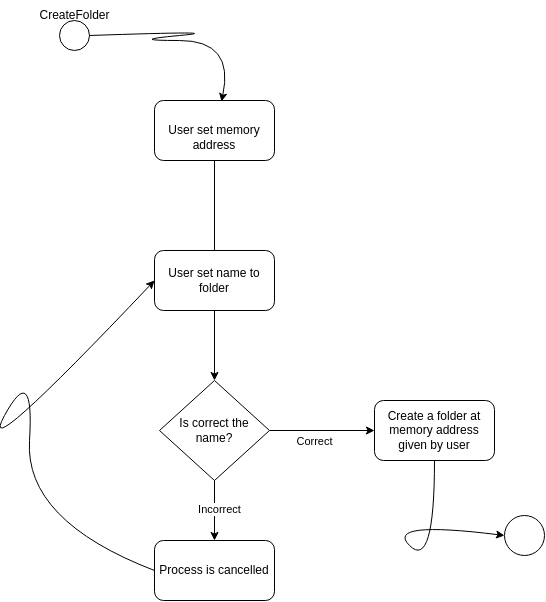

The diagram above was exported from draw.io. Its source (the exported page's mxGraphModel, read from the mxfile embedded in the PNG):
<mxGraphModel dx="857" dy="874" grid="1" gridSize="10" guides="1" tooltips="1" connect="1" arrows="1" fold="1" page="1" pageScale="1" pageWidth="827" pageHeight="1169" math="0" shadow="0">
  <root>
    <mxCell id="0" />
    <mxCell id="1" parent="0" />
    <mxCell id="SrMD0GwfA5TjsLFttzY5-1" value="" style="ellipse;whiteSpace=wrap;html=1;aspect=fixed;" parent="1" vertex="1">
      <mxGeometry x="105" y="90" width="30" height="30" as="geometry" />
    </mxCell>
    <mxCell id="SrMD0GwfA5TjsLFttzY5-2" value="CreateFolder" style="text;html=1;align=center;verticalAlign=middle;resizable=0;points=[];autosize=1;strokeColor=none;fillColor=none;" parent="1" vertex="1">
      <mxGeometry x="75" y="70" width="90" height="30" as="geometry" />
    </mxCell>
    <mxCell id="SrMD0GwfA5TjsLFttzY5-3" value="&lt;br&gt;User set memory address" style="rounded=1;whiteSpace=wrap;html=1;" parent="1" vertex="1">
      <mxGeometry x="200" y="170" width="120" height="60" as="geometry" />
    </mxCell>
    <mxCell id="SrMD0GwfA5TjsLFttzY5-6" value="Process is cancelled" style="rounded=1;whiteSpace=wrap;html=1;" parent="1" vertex="1">
      <mxGeometry x="200" y="610" width="120" height="60" as="geometry" />
    </mxCell>
    <mxCell id="SrMD0GwfA5TjsLFttzY5-7" value="" style="endArrow=none;html=1;rounded=0;entryX=0.5;entryY=1;entryDx=0;entryDy=0;exitX=0.5;exitY=0;exitDx=0;exitDy=0;" parent="1" target="SrMD0GwfA5TjsLFttzY5-3" edge="1">
      <mxGeometry width="50" height="50" relative="1" as="geometry">
        <mxPoint x="260" y="320" as="sourcePoint" />
        <mxPoint x="270" y="250" as="targetPoint" />
      </mxGeometry>
    </mxCell>
    <mxCell id="SrMD0GwfA5TjsLFttzY5-12" value="" style="curved=1;endArrow=classic;html=1;rounded=0;entryX=0.558;entryY=0.017;entryDx=0;entryDy=0;entryPerimeter=0;exitX=1;exitY=0.5;exitDx=0;exitDy=0;" parent="1" source="SrMD0GwfA5TjsLFttzY5-1" target="SrMD0GwfA5TjsLFttzY5-3" edge="1">
      <mxGeometry width="50" height="50" relative="1" as="geometry">
        <mxPoint x="170" y="160" as="sourcePoint" />
        <mxPoint x="220" y="110" as="targetPoint" />
        <Array as="points">
          <mxPoint x="280" y="100" />
          <mxPoint x="170" y="110" />
          <mxPoint x="280" y="110" />
        </Array>
      </mxGeometry>
    </mxCell>
    <mxCell id="SrMD0GwfA5TjsLFttzY5-17" value="" style="ellipse;whiteSpace=wrap;html=1;aspect=fixed;" parent="1" vertex="1">
      <mxGeometry x="550" y="585" width="40" height="40" as="geometry" />
    </mxCell>
    <mxCell id="SrMD0GwfA5TjsLFttzY5-33" value="User set name to folder" style="rounded=1;whiteSpace=wrap;html=1;" parent="1" vertex="1">
      <mxGeometry x="200" y="320" width="120" height="60" as="geometry" />
    </mxCell>
    <mxCell id="SrMD0GwfA5TjsLFttzY5-34" value="Is correct the name?" style="rhombus;whiteSpace=wrap;html=1;" parent="1" vertex="1">
      <mxGeometry x="205" y="450" width="110" height="100" as="geometry" />
    </mxCell>
    <mxCell id="SrMD0GwfA5TjsLFttzY5-35" value="" style="endArrow=classic;html=1;rounded=0;entryX=0.5;entryY=0;entryDx=0;entryDy=0;exitX=0.5;exitY=1;exitDx=0;exitDy=0;" parent="1" source="SrMD0GwfA5TjsLFttzY5-33" target="SrMD0GwfA5TjsLFttzY5-34" edge="1">
      <mxGeometry width="50" height="50" relative="1" as="geometry">
        <mxPoint x="205" y="420" as="sourcePoint" />
        <mxPoint x="255" y="370" as="targetPoint" />
      </mxGeometry>
    </mxCell>
    <mxCell id="SrMD0GwfA5TjsLFttzY5-36" value="" style="endArrow=classic;html=1;rounded=0;exitX=0.5;exitY=1;exitDx=0;exitDy=0;entryX=0.5;entryY=0;entryDx=0;entryDy=0;" parent="1" source="SrMD0GwfA5TjsLFttzY5-34" target="SrMD0GwfA5TjsLFttzY5-6" edge="1">
      <mxGeometry width="50" height="50" relative="1" as="geometry">
        <mxPoint x="300" y="600" as="sourcePoint" />
        <mxPoint x="350" y="550" as="targetPoint" />
      </mxGeometry>
    </mxCell>
    <mxCell id="SrMD0GwfA5TjsLFttzY5-37" value="Incorrect" style="edgeLabel;html=1;align=center;verticalAlign=middle;resizable=0;points=[];" parent="SrMD0GwfA5TjsLFttzY5-36" vertex="1" connectable="0">
      <mxGeometry x="-0.0667" y="4" relative="1" as="geometry">
        <mxPoint as="offset" />
      </mxGeometry>
    </mxCell>
    <mxCell id="SrMD0GwfA5TjsLFttzY5-39" value="" style="curved=1;endArrow=classic;html=1;rounded=0;exitX=0;exitY=0.5;exitDx=0;exitDy=0;entryX=0;entryY=0.5;entryDx=0;entryDy=0;" parent="1" source="SrMD0GwfA5TjsLFttzY5-6" target="SrMD0GwfA5TjsLFttzY5-33" edge="1">
      <mxGeometry width="50" height="50" relative="1" as="geometry">
        <mxPoint x="20" y="590" as="sourcePoint" />
        <mxPoint x="70" y="540" as="targetPoint" />
        <Array as="points">
          <mxPoint x="70" y="590" />
          <mxPoint x="80" y="430" />
          <mxPoint x="20" y="540" />
        </Array>
      </mxGeometry>
    </mxCell>
    <mxCell id="SrMD0GwfA5TjsLFttzY5-40" value="" style="endArrow=classic;html=1;rounded=0;exitX=1;exitY=0.5;exitDx=0;exitDy=0;" parent="1" source="SrMD0GwfA5TjsLFttzY5-34" edge="1">
      <mxGeometry width="50" height="50" relative="1" as="geometry">
        <mxPoint x="370" y="530" as="sourcePoint" />
        <mxPoint x="420" y="500" as="targetPoint" />
      </mxGeometry>
    </mxCell>
    <mxCell id="SrMD0GwfA5TjsLFttzY5-41" value="Correct" style="edgeLabel;html=1;align=center;verticalAlign=middle;resizable=0;points=[];" parent="SrMD0GwfA5TjsLFttzY5-40" vertex="1" connectable="0">
      <mxGeometry x="-0.1429" y="-3" relative="1" as="geometry">
        <mxPoint y="7" as="offset" />
      </mxGeometry>
    </mxCell>
    <mxCell id="SrMD0GwfA5TjsLFttzY5-42" value="Create a folder at memory address given by user" style="rounded=1;whiteSpace=wrap;html=1;" parent="1" vertex="1">
      <mxGeometry x="420" y="470" width="120" height="60" as="geometry" />
    </mxCell>
    <mxCell id="SrMD0GwfA5TjsLFttzY5-45" value="" style="curved=1;endArrow=classic;html=1;rounded=0;entryX=0;entryY=0.5;entryDx=0;entryDy=0;exitX=0.5;exitY=1;exitDx=0;exitDy=0;" parent="1" source="SrMD0GwfA5TjsLFttzY5-42" target="SrMD0GwfA5TjsLFttzY5-17" edge="1">
      <mxGeometry width="50" height="50" relative="1" as="geometry">
        <mxPoint x="430" y="640" as="sourcePoint" />
        <mxPoint x="480" y="590" as="targetPoint" />
        <Array as="points">
          <mxPoint x="480" y="640" />
          <mxPoint x="430" y="590" />
        </Array>
      </mxGeometry>
    </mxCell>
  </root>
</mxGraphModel>